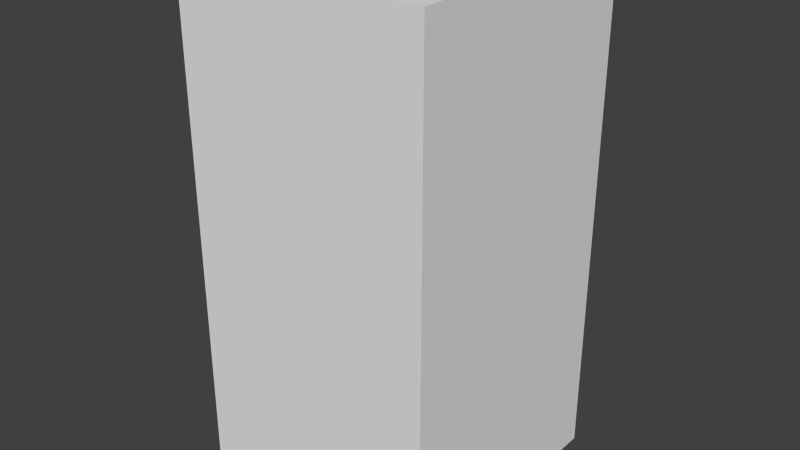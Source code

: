 # Source: darkBlueBlankEight.blend  (saved by Blender 2.68.0; exported with 4.5.12 LTS)
import bpy
from mathutils import Matrix  # noqa: F401  (used for matrix-valued properties, if any)

bpy.ops.wm.read_factory_settings(use_empty=True)
scene = bpy.context.scene
scene.name = 'Scene'

# ---- collections
col_collection_1 = bpy.data.collections.new('Collection 1'); scene.collection.children.link(col_collection_1)

# ---- world
world_world = bpy.data.worlds.new('World'); scene.world = world_world
world_world.color = (0.05088, 0.05088, 0.05088)
world_world.use_sun_shadow = False
world_world.sun_shadow_jitter_overblur = 0.0
world_world.cycles.sampling_method = 'MANUAL'
world_world.cycles.sample_map_resolution = 256

# ---- meshes
me_darkblueblankeight = bpy.data.meshes.new('darkBlueBlankEight')
me_darkblueblankeight.from_pydata([(-0.5, -0.5, -1.0), (-0.5, 0.5, -1.0), (0.5, 0.5, -1.0), (0.5, -0.5, -1.0), (-0.5, -0.5, 1.0), (-0.5, 0.5, 1.0), (0.5, 0.5, 1.0), (0.5, -0.5, 1.0)], [], [(4, 5, 1, 0), (5, 6, 2, 1), (6, 7, 3, 2), (7, 4, 0, 3), (0, 1, 2, 3), (7, 6, 5, 4)])
me_darkblueblankeight.use_remesh_preserve_volume = False
me_darkblueblankeight.use_remesh_preserve_attributes = False
me_darkblueblankeight.use_mirror_vertex_groups = False
me_darkblueblankeight.update()

# ---- objects
ob_darkblueblankeight = bpy.data.objects.new('darkBlueBlankEight', me_darkblueblankeight)

# ---- transforms, parenting, visibility, modifiers, constraints
ob_darkblueblankeight.location = (0.0, 0.0, 0.0)
ob_darkblueblankeight.lineart.crease_threshold = 0.0

# ---- collection membership
col_collection_1.objects.link(ob_darkblueblankeight)

# ---- scene / render settings (as saved in the file)
scene.frame_start = 1; scene.frame_end = 250; scene.frame_set(1)
scene.render.engine = 'BLENDER_EEVEE_NEXT'
scene.render.image_settings.color_mode = 'RGB'
scene.render.image_settings.compression = 90
scene.render.resolution_percentage = 50
scene.render.dither_intensity = 0.0
scene.cycles.use_denoising = False
scene.cycles.samples = 10
scene.cycles.sampling_pattern = 'TABULATED_SOBOL'
scene.cycles.light_sampling_threshold = 0.0
scene.cycles.use_adaptive_sampling = False
scene.cycles.use_light_tree = False
scene.cycles.blur_glossy = 0.0
scene.cycles.volume_bounces = 1
scene.cycles.pixel_filter_type = 'GAUSSIAN'
scene.cycles.sample_clamp_indirect = 0.0
scene.view_settings.view_transform = 'Standard'
bpy.context.view_layer.update()

# ---- added for rendering (the .blend has no active camera and no usable light): camera, sun
cam_auto = bpy.data.cameras.new('AutoCamera')
cam_auto.lens = 50.0
cam_auto.sensor_width = 36.0
cam_auto.clip_end = 1000.0
ob_auto_camera = bpy.data.objects.new('AutoCamera', cam_auto)
scene.collection.objects.link(ob_auto_camera)
ob_auto_camera.location = (2.26633, -2.71959, 1.81306)
ob_auto_camera.rotation_euler = (1.09748, -7.21219e-08, 0.694738)
scene.camera = ob_auto_camera
light_auto_sun = bpy.data.lights.new('AutoSun', 'SUN')
light_auto_sun.energy = 3.0
light_auto_sun.angle = 0.0523599
ob_auto_sun = bpy.data.objects.new('AutoSun', light_auto_sun)
scene.collection.objects.link(ob_auto_sun)
ob_auto_sun.rotation_euler = (0.872665, 0.174533, 0.523599)
bpy.context.view_layer.update()
